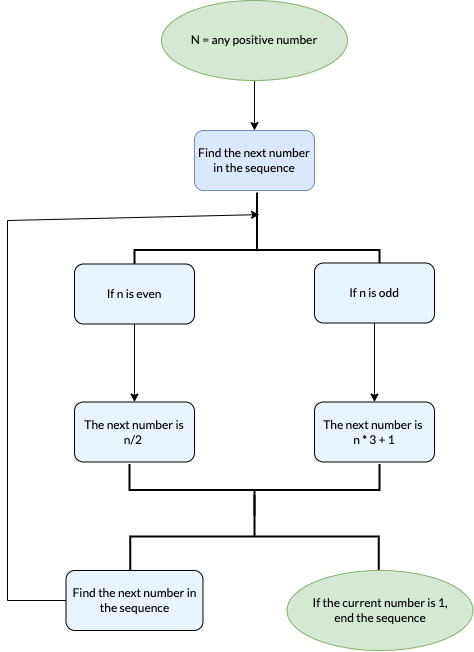

The diagram above was exported from draw.io. Its source (the exported page's mxGraphModel, read from the mxfile embedded in the PNG):
<mxGraphModel dx="1303" dy="703" grid="1" gridSize="10" guides="1" tooltips="1" connect="1" arrows="1" fold="1" page="1" pageScale="1" pageWidth="827" pageHeight="1169" math="0" shadow="0">
  <root>
    <mxCell id="0" />
    <mxCell id="1" parent="0" />
    <mxCell id="IhinJc_Ry6TDkeFef7D6-7" value="" style="edgeStyle=orthogonalEdgeStyle;rounded=0;orthogonalLoop=1;jettySize=auto;html=1;fontFamily=Lato;fontSource=https%3A%2F%2Ffonts.googleapis.com%2Fcss%3Ffamily%3DLato;" edge="1" parent="1" source="IhinJc_Ry6TDkeFef7D6-1" target="IhinJc_Ry6TDkeFef7D6-6">
      <mxGeometry relative="1" as="geometry" />
    </mxCell>
    <mxCell id="IhinJc_Ry6TDkeFef7D6-1" value="N = any positive number" style="ellipse;whiteSpace=wrap;html=1;fillColor=#d5e8d4;strokeColor=#82b366;fontFamily=Lato;fontSource=https%3A%2F%2Ffonts.googleapis.com%2Fcss%3Ffamily%3DLato;" vertex="1" parent="1">
      <mxGeometry x="354" y="40" width="186" height="80" as="geometry" />
    </mxCell>
    <mxCell id="IhinJc_Ry6TDkeFef7D6-6" value="Find the next number in the sequence" style="rounded=1;whiteSpace=wrap;html=1;fillColor=#dae8fc;strokeColor=#6c8ebf;fontFamily=Lato;fontSource=https%3A%2F%2Ffonts.googleapis.com%2Fcss%3Ffamily%3DLato;" vertex="1" parent="1">
      <mxGeometry x="387" y="170" width="120" height="60" as="geometry" />
    </mxCell>
    <mxCell id="IhinJc_Ry6TDkeFef7D6-8" value="" style="strokeWidth=2;html=1;shape=mxgraph.flowchart.annotation_2;align=left;labelPosition=right;pointerEvents=1;fillColor=#E8F3FC;rotation=90;fontFamily=Lato;fontSource=https%3A%2F%2Ffonts.googleapis.com%2Fcss%3Ffamily%3DLato;" vertex="1" parent="1">
      <mxGeometry x="391.87" y="167.12" width="115.25" height="245" as="geometry" />
    </mxCell>
    <mxCell id="IhinJc_Ry6TDkeFef7D6-14" value="" style="edgeStyle=orthogonalEdgeStyle;rounded=0;orthogonalLoop=1;jettySize=auto;html=1;fontFamily=Lato;fontSource=https%3A%2F%2Ffonts.googleapis.com%2Fcss%3Ffamily%3DLato;" edge="1" parent="1" source="IhinJc_Ry6TDkeFef7D6-12" target="IhinJc_Ry6TDkeFef7D6-13">
      <mxGeometry relative="1" as="geometry" />
    </mxCell>
    <mxCell id="IhinJc_Ry6TDkeFef7D6-12" value="If n is even" style="rounded=1;whiteSpace=wrap;html=1;fillColor=#E8F3FC;fontFamily=Lato;fontSource=https%3A%2F%2Ffonts.googleapis.com%2Fcss%3Ffamily%3DLato;" vertex="1" parent="1">
      <mxGeometry x="267" y="303.5" width="120" height="60" as="geometry" />
    </mxCell>
    <mxCell id="IhinJc_Ry6TDkeFef7D6-13" value="The next number is n/2&amp;nbsp;" style="whiteSpace=wrap;html=1;fillColor=#E8F3FC;rounded=1;fontFamily=Lato;fontSource=https%3A%2F%2Ffonts.googleapis.com%2Fcss%3Ffamily%3DLato;" vertex="1" parent="1">
      <mxGeometry x="267" y="441.5" width="120" height="60" as="geometry" />
    </mxCell>
    <mxCell id="IhinJc_Ry6TDkeFef7D6-17" value="" style="edgeStyle=orthogonalEdgeStyle;rounded=0;orthogonalLoop=1;jettySize=auto;html=1;fontFamily=Lato;fontSource=https%3A%2F%2Ffonts.googleapis.com%2Fcss%3Ffamily%3DLato;" edge="1" parent="1" source="IhinJc_Ry6TDkeFef7D6-15" target="IhinJc_Ry6TDkeFef7D6-16">
      <mxGeometry relative="1" as="geometry" />
    </mxCell>
    <mxCell id="IhinJc_Ry6TDkeFef7D6-15" value="If n is odd" style="rounded=1;whiteSpace=wrap;html=1;fillColor=#E8F3FC;fontFamily=Lato;fontSource=https%3A%2F%2Ffonts.googleapis.com%2Fcss%3Ffamily%3DLato;" vertex="1" parent="1">
      <mxGeometry x="507" y="302.5" width="120" height="60" as="geometry" />
    </mxCell>
    <mxCell id="IhinJc_Ry6TDkeFef7D6-16" value="The next number is &lt;br&gt;n * 3 + 1" style="whiteSpace=wrap;html=1;fillColor=#E8F3FC;rounded=1;fontFamily=Lato;fontSource=https%3A%2F%2Ffonts.googleapis.com%2Fcss%3Ffamily%3DLato;" vertex="1" parent="1">
      <mxGeometry x="507" y="441.5" width="120" height="60" as="geometry" />
    </mxCell>
    <mxCell id="IhinJc_Ry6TDkeFef7D6-18" value="" style="strokeWidth=2;html=1;shape=mxgraph.flowchart.annotation_2;align=left;labelPosition=right;pointerEvents=1;fillColor=#E8F3FC;rotation=-90;fontFamily=Lato;fontSource=https%3A%2F%2Ffonts.googleapis.com%2Fcss%3Ffamily%3DLato;" vertex="1" parent="1">
      <mxGeometry x="421" y="404.5" width="52" height="250" as="geometry" />
    </mxCell>
    <mxCell id="IhinJc_Ry6TDkeFef7D6-20" value="" style="strokeWidth=2;html=1;shape=mxgraph.flowchart.annotation_2;align=left;labelPosition=right;pointerEvents=1;fillColor=#E8F3FC;rotation=90;fontFamily=Lato;fontSource=https%3A%2F%2Ffonts.googleapis.com%2Fcss%3Ffamily%3DLato;" vertex="1" parent="1">
      <mxGeometry x="405.5" y="451.82" width="83" height="248.38" as="geometry" />
    </mxCell>
    <mxCell id="IhinJc_Ry6TDkeFef7D6-24" value="If the current number is 1,&lt;br&gt;end the sequence" style="ellipse;whiteSpace=wrap;html=1;fillColor=#d5e8d4;strokeColor=#82b366;fontFamily=Lato;fontSource=https%3A%2F%2Ffonts.googleapis.com%2Fcss%3Ffamily%3DLato;" vertex="1" parent="1">
      <mxGeometry x="479.5" y="610" width="186" height="80" as="geometry" />
    </mxCell>
    <mxCell id="IhinJc_Ry6TDkeFef7D6-25" value="Find the next number in the sequence" style="whiteSpace=wrap;html=1;fillColor=#E8F3FC;rounded=1;fontFamily=Lato;fontSource=https%3A%2F%2Ffonts.googleapis.com%2Fcss%3Ffamily%3DLato;" vertex="1" parent="1">
      <mxGeometry x="258.5" y="610" width="137" height="60" as="geometry" />
    </mxCell>
    <mxCell id="IhinJc_Ry6TDkeFef7D6-26" value="" style="endArrow=none;html=1;rounded=0;entryX=0;entryY=0.5;entryDx=0;entryDy=0;fontFamily=Lato;fontSource=https%3A%2F%2Ffonts.googleapis.com%2Fcss%3Ffamily%3DLato;" edge="1" parent="1" target="IhinJc_Ry6TDkeFef7D6-25">
      <mxGeometry width="50" height="50" relative="1" as="geometry">
        <mxPoint x="200" y="640" as="sourcePoint" />
        <mxPoint x="440" y="470" as="targetPoint" />
      </mxGeometry>
    </mxCell>
    <mxCell id="IhinJc_Ry6TDkeFef7D6-27" value="" style="endArrow=none;html=1;rounded=0;fontFamily=Lato;fontSource=https%3A%2F%2Ffonts.googleapis.com%2Fcss%3Ffamily%3DLato;" edge="1" parent="1">
      <mxGeometry width="50" height="50" relative="1" as="geometry">
        <mxPoint x="200" y="640" as="sourcePoint" />
        <mxPoint x="200" y="260" as="targetPoint" />
      </mxGeometry>
    </mxCell>
    <mxCell id="IhinJc_Ry6TDkeFef7D6-30" value="" style="endArrow=classic;html=1;rounded=0;entryX=0.192;entryY=0.49;entryDx=0;entryDy=0;entryPerimeter=0;fontFamily=Lato;fontSource=https%3A%2F%2Ffonts.googleapis.com%2Fcss%3Ffamily%3DLato;" edge="1" parent="1" target="IhinJc_Ry6TDkeFef7D6-8">
      <mxGeometry width="50" height="50" relative="1" as="geometry">
        <mxPoint x="200" y="260" as="sourcePoint" />
        <mxPoint x="440" y="300" as="targetPoint" />
      </mxGeometry>
    </mxCell>
  </root>
</mxGraphModel>